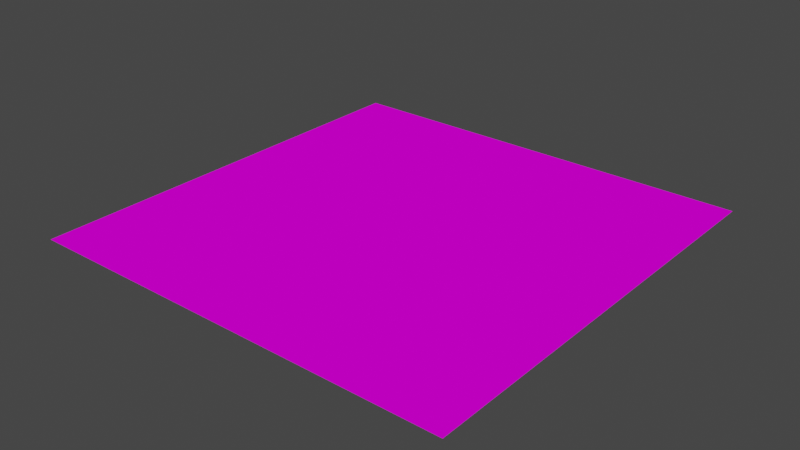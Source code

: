 # Source: Ground.blend  (saved by Blender 2.80.75; exported with 4.5.12 LTS)
import bpy
from mathutils import Matrix  # noqa: F401  (used for matrix-valued properties, if any)

bpy.ops.wm.read_factory_settings(use_empty=True)
scene = bpy.context.scene
scene.name = 'Scene'

# ---- collections
col_collection = bpy.data.collections.new('Collection'); scene.collection.children.link(col_collection)

# ---- images (referenced by path relative to the original .blend; pixels are not part of the script)
import os
ASSET_DIR = os.environ.get("B2B_ASSET_DIR", "")  # directory of the original .blend (textures are referenced by path, not embedded)
HERE = os.path.dirname(os.path.abspath(__file__))  # packed textures are extracted next to this script under _unpacked/

def load_image(name, relpath, width, height, colorspace="sRGB"):
    """Load a texture the original file referenced (path relative to the .blend, or extracted next to this script)."""
    p = next((c for c in (os.path.join(HERE, relpath), os.path.join(ASSET_DIR, relpath)) if relpath and os.path.exists(c)), "")
    if p:
        img = bpy.data.images.load(p, check_existing=True)
        img.name = name
    else:  # same state as the original file: an image datablock whose file is absent (Cycles renders it pink)
        img = bpy.data.images.new(name, width, height)
        img.source = "FILE"
        img.filepath = "//" + (relpath or name)
    img.colorspace_settings.name = colorspace
    return img
img_ground_tex_jpg = load_image('Ground_tex.jpg', 'Ground_tex.jpg', 1024, 1024, 'sRGB')

# ---- materials (node trees are filled in below, after node groups)
mat_material_001 = bpy.data.materials.new('Material.001')
mat_material_001.use_transparent_shadow = False

# ---- material node trees
mat_material_001.use_nodes = True; mat_material_001.node_tree.nodes.clear()
_N = mat_material_001.node_tree.nodes; _L = mat_material_001.node_tree.links
n0 = _N.new('ShaderNodeOutputMaterial'); n0.name = 'Material Output'; n0.location = (300, 300)
n1 = _N.new('ShaderNodeBsdfPrincipled'); n1.name = 'Principled BSDF'; n1.location = (10, 300)
n1.distribution = 'GGX'
n1.subsurface_method = 'BURLEY'
n1.inputs[2].default_value = 1.0
n1.inputs[3].default_value = 1.45
n1.inputs[13].default_value = 0.0
n1.inputs[27].default_value = (0.0, 0.0, 0.0, 1.0)
n1.inputs[28].default_value = 1.0
n2 = _N.new('ShaderNodeTexImage'); n2.name = 'Image Texture'; n2.location = (-280, 275)
n2.image = img_ground_tex_jpg
_L.new(n1.outputs[0], n0.inputs[0])
_L.new(n2.outputs[0], n1.inputs[0])
n0.is_active_output = True

# ---- world
world_world = bpy.data.worlds.new('World'); scene.world = world_world
world_world.use_nodes = True; world_world.node_tree.nodes.clear()
_N = world_world.node_tree.nodes; _L = world_world.node_tree.links
n0 = _N.new('ShaderNodeOutputWorld'); n0.name = 'World Output'; n0.location = (300, 300)
n1 = _N.new('ShaderNodeBackground'); n1.name = 'Background'; n1.location = (10, 300)
n1.inputs[0].default_value = (0.05088, 0.05088, 0.05088, 1.0)
_L.new(n1.outputs[0], n0.inputs[0])
n0.is_active_output = True
world_world.color = (0.05088, 0.05088, 0.05088)
world_world.use_sun_shadow = False
world_world.sun_shadow_jitter_overblur = 0.0

# ---- meshes
me_plane = bpy.data.meshes.new('Plane')
me_plane.from_pydata([(-1.0, -1.0, 0.0), (1.0, -1.0, 0.0), (-1.0, 1.0, 0.0), (1.0, 1.0, 0.0)], [], [(1, 2, 0), (1, 3, 2)])
_uv = me_plane.uv_layers.new(name='UVMap')
_uv.uv.foreach_set('vector', [50.5, -49.5, -49.5, 50.5, -49.5, -49.5, 50.5, -49.5, 50.5, 50.5, -49.5, 50.5])
me_plane.materials.append(mat_material_001)
me_plane.use_remesh_preserve_volume = False
me_plane.use_remesh_preserve_attributes = False
me_plane.use_mirror_vertex_groups = False
me_plane.update()

# ---- objects
ob_plane = bpy.data.objects.new('Plane', me_plane)

# ---- transforms, parenting, visibility, modifiers, constraints
ob_plane.location = (0.0, 0.0, 0.0)
ob_plane.scale = (100.0, 100.0, 100.0)
ob_plane.lineart.crease_threshold = 0.0

# ---- collection membership
col_collection.objects.link(ob_plane)

# ---- scene / render settings (as saved in the file)
scene.frame_start = 1; scene.frame_end = 250; scene.frame_set(1)
scene.render.engine = 'BLENDER_EEVEE_NEXT'
scene.cycles.use_denoising = False
scene.cycles.samples = 128
scene.cycles.sampling_pattern = 'TABULATED_SOBOL'
scene.cycles.use_adaptive_sampling = False
scene.cycles.use_light_tree = False
scene.view_settings.view_transform = 'Filmic'
bpy.context.view_layer.update()

# ---- added for rendering (the .blend has no active camera and no usable light): camera, sun
cam_auto = bpy.data.cameras.new('AutoCamera')
cam_auto.lens = 50.0
cam_auto.sensor_width = 36.0
cam_auto.clip_end = 4592.69
ob_auto_camera = bpy.data.objects.new('AutoCamera', cam_auto)
scene.collection.objects.link(ob_auto_camera)
ob_auto_camera.location = (261.693, -314.032, 209.354)
ob_auto_camera.rotation_euler = (1.09748, -7.21219e-08, 0.694738)
scene.camera = ob_auto_camera
light_auto_sun = bpy.data.lights.new('AutoSun', 'SUN')
light_auto_sun.energy = 3.0
light_auto_sun.angle = 0.0523599
ob_auto_sun = bpy.data.objects.new('AutoSun', light_auto_sun)
scene.collection.objects.link(ob_auto_sun)
ob_auto_sun.rotation_euler = (0.872665, 0.174533, 0.523599)
bpy.context.view_layer.update()
